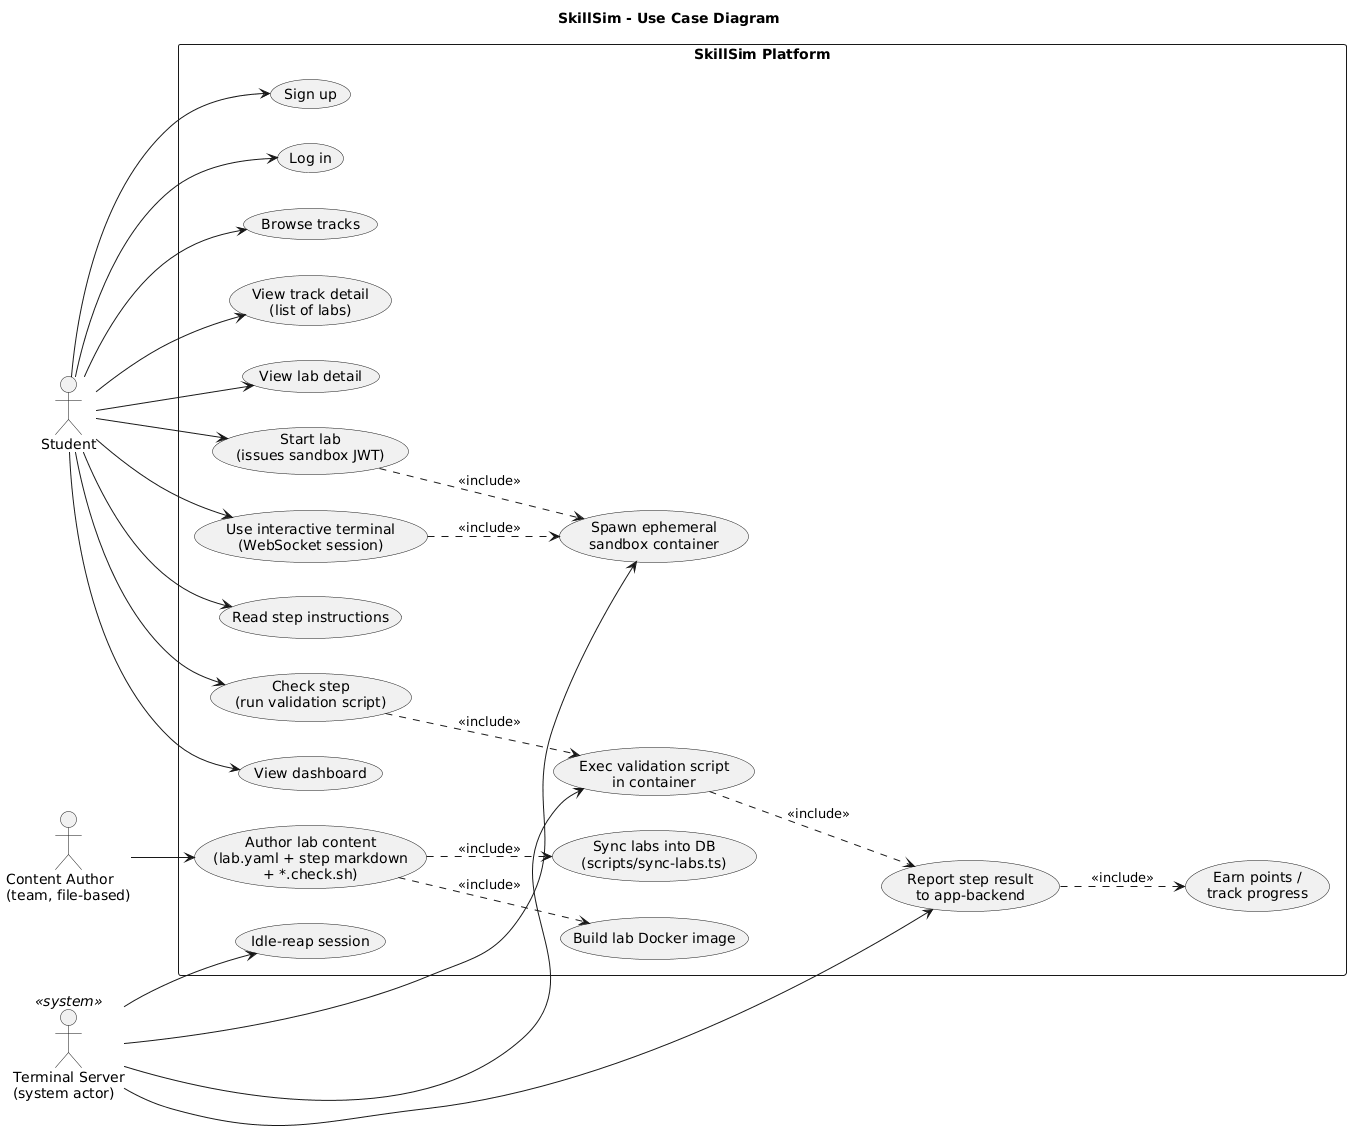

The diagram above was rendered by PlantUML. Its source (embedded in the PNG):
@startuml
title SkillSim - Use Case Diagram

left to right direction
skinparam packageStyle rectangle

actor "Student" as Student
actor "Content Author\n(team, file-based)" as Author
actor "Terminal Server\n(system actor)" as TermServer <<system>>

rectangle "SkillSim Platform" {

  usecase "Sign up" as UC1
  usecase "Log in" as UC2
  usecase "Browse tracks" as UC3
  usecase "View track detail\n(list of labs)" as UC4
  usecase "View lab detail" as UC5
  usecase "Start lab\n(issues sandbox JWT)" as UC6
  usecase "Use interactive terminal\n(WebSocket session)" as UC7
  usecase "Read step instructions" as UC8
  usecase "Check step\n(run validation script)" as UC9
  usecase "Earn points /\ntrack progress" as UC10
  usecase "View dashboard" as UC11

  usecase "Author lab content\n(lab.yaml + step markdown\n+ *.check.sh)" as UC12
  usecase "Sync labs into DB\n(scripts/sync-labs.ts)" as UC13
  usecase "Build lab Docker image" as UC14

  usecase "Spawn ephemeral\nsandbox container" as UC15
  usecase "Exec validation script\nin container" as UC16
  usecase "Report step result\nto app-backend" as UC17
  usecase "Idle-reap session" as UC18
}

Student --> UC1
Student --> UC2
Student --> UC3
Student --> UC4
Student --> UC5
Student --> UC6
Student --> UC7
Student --> UC8
Student --> UC9
Student --> UC11

UC6 ..> UC15 : <<include>>
UC7 ..> UC15 : <<include>>
UC9 ..> UC16 : <<include>>
UC16 ..> UC17 : <<include>>
UC17 ..> UC10 : <<include>>

Author --> UC12
UC12 ..> UC13 : <<include>>
UC12 ..> UC14 : <<include>>

TermServer --> UC15
TermServer --> UC16
TermServer --> UC17
TermServer --> UC18
@enduml